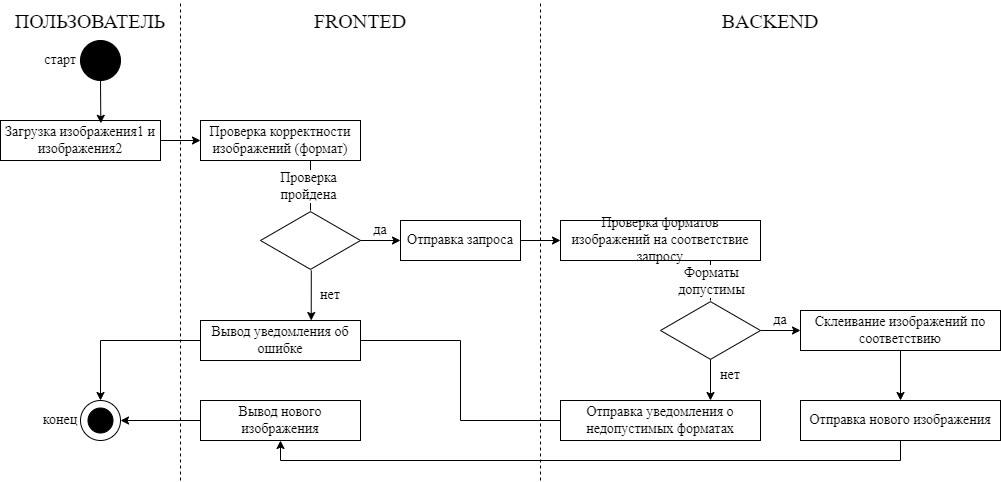

The diagram above was exported from draw.io. Its source (the exported page's mxGraphModel, read from the mxfile embedded in the PNG):
<mxGraphModel dx="1002" dy="575" grid="1" gridSize="10" guides="1" tooltips="1" connect="1" arrows="1" fold="1" page="1" pageScale="1" pageWidth="827" pageHeight="1169" math="0" shadow="0">
  <root>
    <mxCell id="0" />
    <mxCell id="1" parent="0" />
    <mxCell id="u74-m9s5aaGQjM-vo3OO-1" value="" style="ellipse;whiteSpace=wrap;html=1;aspect=fixed;fillColor=#000000;" vertex="1" parent="1">
      <mxGeometry x="120" y="160" width="40" height="40" as="geometry" />
    </mxCell>
    <mxCell id="u74-m9s5aaGQjM-vo3OO-37" style="edgeStyle=orthogonalEdgeStyle;rounded=0;orthogonalLoop=1;jettySize=auto;html=1;exitX=1;exitY=0.5;exitDx=0;exitDy=0;entryX=0;entryY=0.5;entryDx=0;entryDy=0;" edge="1" parent="1" source="u74-m9s5aaGQjM-vo3OO-2" target="u74-m9s5aaGQjM-vo3OO-4">
      <mxGeometry relative="1" as="geometry" />
    </mxCell>
    <mxCell id="u74-m9s5aaGQjM-vo3OO-2" value="&lt;font face=&quot;Times New Roman&quot; style=&quot;font-size: 14px;&quot;&gt;Загрузка изображения1 и изображения2&lt;/font&gt;" style="rounded=0;whiteSpace=wrap;html=1;" vertex="1" parent="1">
      <mxGeometry x="40" y="240" width="160" height="40" as="geometry" />
    </mxCell>
    <mxCell id="u74-m9s5aaGQjM-vo3OO-3" value="" style="endArrow=classic;html=1;rounded=0;exitX=0.5;exitY=1;exitDx=0;exitDy=0;entryX=0.627;entryY=0.07;entryDx=0;entryDy=0;entryPerimeter=0;" edge="1" parent="1" source="u74-m9s5aaGQjM-vo3OO-1" target="u74-m9s5aaGQjM-vo3OO-2">
      <mxGeometry width="50" height="50" relative="1" as="geometry">
        <mxPoint x="390" y="320" as="sourcePoint" />
        <mxPoint x="440" y="270" as="targetPoint" />
      </mxGeometry>
    </mxCell>
    <mxCell id="u74-m9s5aaGQjM-vo3OO-4" value="&lt;font style=&quot;font-size: 14px;&quot; face=&quot;Times New Roman&quot;&gt;Проверка корректности изображений (формат)&lt;/font&gt;" style="rounded=0;whiteSpace=wrap;html=1;" vertex="1" parent="1">
      <mxGeometry x="240" y="240" width="160" height="40" as="geometry" />
    </mxCell>
    <mxCell id="u74-m9s5aaGQjM-vo3OO-5" value="" style="html=1;whiteSpace=wrap;aspect=fixed;shape=isoRectangle;" vertex="1" parent="1">
      <mxGeometry x="300" y="330" width="100" height="60" as="geometry" />
    </mxCell>
    <mxCell id="u74-m9s5aaGQjM-vo3OO-38" style="edgeStyle=orthogonalEdgeStyle;rounded=0;orthogonalLoop=1;jettySize=auto;html=1;exitX=1;exitY=0.5;exitDx=0;exitDy=0;entryX=0;entryY=0.5;entryDx=0;entryDy=0;" edge="1" parent="1" source="u74-m9s5aaGQjM-vo3OO-6" target="u74-m9s5aaGQjM-vo3OO-11">
      <mxGeometry relative="1" as="geometry" />
    </mxCell>
    <mxCell id="u74-m9s5aaGQjM-vo3OO-6" value="&lt;font face=&quot;Times New Roman&quot; style=&quot;font-size: 14px;&quot;&gt;Отправка запроса&lt;/font&gt;" style="rounded=0;whiteSpace=wrap;html=1;" vertex="1" parent="1">
      <mxGeometry x="440" y="340" width="120" height="40" as="geometry" />
    </mxCell>
    <mxCell id="u74-m9s5aaGQjM-vo3OO-31" style="edgeStyle=orthogonalEdgeStyle;rounded=0;orthogonalLoop=1;jettySize=auto;html=1;exitX=0;exitY=0.5;exitDx=0;exitDy=0;entryX=0.5;entryY=0;entryDx=0;entryDy=0;" edge="1" parent="1" source="u74-m9s5aaGQjM-vo3OO-7" target="u74-m9s5aaGQjM-vo3OO-9">
      <mxGeometry relative="1" as="geometry" />
    </mxCell>
    <mxCell id="u74-m9s5aaGQjM-vo3OO-7" value="&lt;font face=&quot;Times New Roman&quot; style=&quot;font-size: 14px;&quot;&gt;Вывод уведомления об ошибке&lt;/font&gt;" style="rounded=0;whiteSpace=wrap;html=1;" vertex="1" parent="1">
      <mxGeometry x="240" y="440" width="160" height="40" as="geometry" />
    </mxCell>
    <mxCell id="u74-m9s5aaGQjM-vo3OO-36" style="edgeStyle=orthogonalEdgeStyle;rounded=0;orthogonalLoop=1;jettySize=auto;html=1;exitX=0;exitY=0.5;exitDx=0;exitDy=0;entryX=1;entryY=0.5;entryDx=0;entryDy=0;" edge="1" parent="1" source="u74-m9s5aaGQjM-vo3OO-8" target="u74-m9s5aaGQjM-vo3OO-9">
      <mxGeometry relative="1" as="geometry" />
    </mxCell>
    <mxCell id="u74-m9s5aaGQjM-vo3OO-8" value="&lt;font face=&quot;Times New Roman&quot; style=&quot;font-size: 14px;&quot;&gt;Вывод нового изображения&lt;/font&gt;" style="rounded=0;whiteSpace=wrap;html=1;" vertex="1" parent="1">
      <mxGeometry x="240" y="520" width="160" height="40" as="geometry" />
    </mxCell>
    <mxCell id="u74-m9s5aaGQjM-vo3OO-9" value="" style="ellipse;whiteSpace=wrap;html=1;aspect=fixed;" vertex="1" parent="1">
      <mxGeometry x="120" y="520" width="40" height="40" as="geometry" />
    </mxCell>
    <mxCell id="u74-m9s5aaGQjM-vo3OO-10" value="" style="ellipse;whiteSpace=wrap;html=1;aspect=fixed;fillColor=#000000;" vertex="1" parent="1">
      <mxGeometry x="127.5" y="527.5" width="25" height="25" as="geometry" />
    </mxCell>
    <mxCell id="u74-m9s5aaGQjM-vo3OO-11" value="&lt;font style=&quot;font-size: 14px;&quot; face=&quot;Times New Roman&quot;&gt;Проверка форматов изображений на соответствие запросу&lt;/font&gt;" style="rounded=0;whiteSpace=wrap;html=1;" vertex="1" parent="1">
      <mxGeometry x="600" y="340" width="200" height="40" as="geometry" />
    </mxCell>
    <mxCell id="u74-m9s5aaGQjM-vo3OO-13" value="&lt;font face=&quot;Times New Roman&quot; style=&quot;font-size: 14px;&quot;&gt;Отправка уведомления о недопустимых форматах&lt;/font&gt;" style="rounded=0;whiteSpace=wrap;html=1;" vertex="1" parent="1">
      <mxGeometry x="600" y="520" width="200" height="40" as="geometry" />
    </mxCell>
    <mxCell id="u74-m9s5aaGQjM-vo3OO-39" style="edgeStyle=orthogonalEdgeStyle;rounded=0;orthogonalLoop=1;jettySize=auto;html=1;exitX=0.5;exitY=1;exitDx=0;exitDy=0;entryX=0.5;entryY=0;entryDx=0;entryDy=0;" edge="1" parent="1" source="u74-m9s5aaGQjM-vo3OO-15" target="u74-m9s5aaGQjM-vo3OO-16">
      <mxGeometry relative="1" as="geometry" />
    </mxCell>
    <mxCell id="u74-m9s5aaGQjM-vo3OO-15" value="&lt;font face=&quot;Times New Roman&quot; style=&quot;font-size: 14px;&quot;&gt;Склеивание изображений по соответствию&lt;/font&gt;" style="rounded=0;whiteSpace=wrap;html=1;" vertex="1" parent="1">
      <mxGeometry x="840" y="430" width="200" height="40" as="geometry" />
    </mxCell>
    <mxCell id="u74-m9s5aaGQjM-vo3OO-32" style="edgeStyle=orthogonalEdgeStyle;rounded=0;orthogonalLoop=1;jettySize=auto;html=1;exitX=0.5;exitY=1;exitDx=0;exitDy=0;entryX=0.5;entryY=1;entryDx=0;entryDy=0;" edge="1" parent="1" source="u74-m9s5aaGQjM-vo3OO-16" target="u74-m9s5aaGQjM-vo3OO-8">
      <mxGeometry relative="1" as="geometry" />
    </mxCell>
    <mxCell id="u74-m9s5aaGQjM-vo3OO-16" value="&lt;font style=&quot;font-size: 14px;&quot; face=&quot;Times New Roman&quot;&gt;Отправка нового изображения&lt;/font&gt;" style="rounded=0;whiteSpace=wrap;html=1;" vertex="1" parent="1">
      <mxGeometry x="840" y="520" width="200" height="40" as="geometry" />
    </mxCell>
    <mxCell id="u74-m9s5aaGQjM-vo3OO-17" value="" style="endArrow=none;html=1;rounded=0;entryX=0.75;entryY=1;entryDx=0;entryDy=0;" edge="1" parent="1" source="u74-m9s5aaGQjM-vo3OO-12" target="u74-m9s5aaGQjM-vo3OO-11">
      <mxGeometry width="50" height="50" relative="1" as="geometry">
        <mxPoint x="600" y="470" as="sourcePoint" />
        <mxPoint x="650" y="420" as="targetPoint" />
      </mxGeometry>
    </mxCell>
    <mxCell id="u74-m9s5aaGQjM-vo3OO-18" value="&lt;font face=&quot;Times New Roman&quot; style=&quot;font-size: 14px;&quot;&gt;Форматы&lt;/font&gt;&lt;div&gt;&lt;font face=&quot;Times New Roman&quot; style=&quot;font-size: 14px;&quot;&gt;допустимы&lt;/font&gt;&lt;/div&gt;" style="edgeLabel;html=1;align=center;verticalAlign=middle;resizable=0;points=[];" vertex="1" connectable="0" parent="u74-m9s5aaGQjM-vo3OO-17">
      <mxGeometry x="0.17" y="-1" relative="1" as="geometry">
        <mxPoint x="-1" y="3" as="offset" />
      </mxGeometry>
    </mxCell>
    <mxCell id="u74-m9s5aaGQjM-vo3OO-19" value="" style="endArrow=none;html=1;rounded=0;" edge="1" parent="1" source="u74-m9s5aaGQjM-vo3OO-5">
      <mxGeometry width="50" height="50" relative="1" as="geometry">
        <mxPoint x="300" y="330" as="sourcePoint" />
        <mxPoint x="350" y="280" as="targetPoint" />
      </mxGeometry>
    </mxCell>
    <mxCell id="u74-m9s5aaGQjM-vo3OO-20" value="&lt;font face=&quot;Times New Roman&quot; style=&quot;font-size: 14px;&quot;&gt;Проверка&lt;/font&gt;&lt;div&gt;&lt;font face=&quot;Times New Roman&quot; style=&quot;font-size: 14px;&quot;&gt;пройдена&lt;/font&gt;&lt;/div&gt;" style="edgeLabel;html=1;align=center;verticalAlign=middle;resizable=0;points=[];" vertex="1" connectable="0" parent="u74-m9s5aaGQjM-vo3OO-19">
      <mxGeometry x="0.016" y="3" relative="1" as="geometry">
        <mxPoint as="offset" />
      </mxGeometry>
    </mxCell>
    <mxCell id="u74-m9s5aaGQjM-vo3OO-21" value="" style="endArrow=classic;html=1;rounded=0;entryX=0.75;entryY=0;entryDx=0;entryDy=0;exitX=0.5;exitY=0.833;exitDx=0;exitDy=0;exitPerimeter=0;" edge="1" parent="1" source="u74-m9s5aaGQjM-vo3OO-12" target="u74-m9s5aaGQjM-vo3OO-13">
      <mxGeometry width="50" height="50" relative="1" as="geometry">
        <mxPoint x="600" y="470" as="sourcePoint" />
        <mxPoint x="650" y="420" as="targetPoint" />
      </mxGeometry>
    </mxCell>
    <mxCell id="u74-m9s5aaGQjM-vo3OO-22" value="" style="endArrow=classic;html=1;rounded=0;" edge="1" parent="1" source="u74-m9s5aaGQjM-vo3OO-12">
      <mxGeometry width="50" height="50" relative="1" as="geometry">
        <mxPoint x="790" y="500" as="sourcePoint" />
        <mxPoint x="840" y="450" as="targetPoint" />
      </mxGeometry>
    </mxCell>
    <mxCell id="u74-m9s5aaGQjM-vo3OO-23" value="" style="endArrow=classic;html=1;rounded=0;exitX=0.508;exitY=1;exitDx=0;exitDy=0;exitPerimeter=0;entryX=0.692;entryY=0;entryDx=0;entryDy=0;entryPerimeter=0;" edge="1" parent="1" source="u74-m9s5aaGQjM-vo3OO-5" target="u74-m9s5aaGQjM-vo3OO-7">
      <mxGeometry width="50" height="50" relative="1" as="geometry">
        <mxPoint x="384.1400000000001" y="383.98" as="sourcePoint" />
        <mxPoint x="379.99999999999994" y="440" as="targetPoint" />
      </mxGeometry>
    </mxCell>
    <mxCell id="u74-m9s5aaGQjM-vo3OO-24" value="" style="endArrow=classic;html=1;rounded=0;entryX=0;entryY=0.5;entryDx=0;entryDy=0;" edge="1" parent="1" target="u74-m9s5aaGQjM-vo3OO-6">
      <mxGeometry width="50" height="50" relative="1" as="geometry">
        <mxPoint x="400" y="360" as="sourcePoint" />
        <mxPoint x="450" y="310" as="targetPoint" />
      </mxGeometry>
    </mxCell>
    <mxCell id="u74-m9s5aaGQjM-vo3OO-12" value="" style="html=1;whiteSpace=wrap;aspect=fixed;shape=isoRectangle;" vertex="1" parent="1">
      <mxGeometry x="700" y="420" width="100" height="60" as="geometry" />
    </mxCell>
    <mxCell id="u74-m9s5aaGQjM-vo3OO-25" value="&lt;font face=&quot;Times New Roman&quot; style=&quot;font-size: 14px;&quot;&gt;да&lt;/font&gt;" style="text;strokeColor=none;align=center;fillColor=none;html=1;verticalAlign=middle;whiteSpace=wrap;rounded=0;" vertex="1" parent="1">
      <mxGeometry x="800" y="430" width="40" height="20" as="geometry" />
    </mxCell>
    <mxCell id="u74-m9s5aaGQjM-vo3OO-26" value="&lt;font face=&quot;Times New Roman&quot; style=&quot;font-size: 14px;&quot;&gt;да&lt;/font&gt;" style="text;strokeColor=none;align=center;fillColor=none;html=1;verticalAlign=middle;whiteSpace=wrap;rounded=0;" vertex="1" parent="1">
      <mxGeometry x="400" y="340" width="40" height="20" as="geometry" />
    </mxCell>
    <mxCell id="u74-m9s5aaGQjM-vo3OO-27" value="&lt;font face=&quot;Times New Roman&quot; style=&quot;font-size: 14px;&quot;&gt;нет&lt;/font&gt;" style="text;strokeColor=none;align=center;fillColor=none;html=1;verticalAlign=middle;whiteSpace=wrap;rounded=0;" vertex="1" parent="1">
      <mxGeometry x="350" y="400" width="40" height="30" as="geometry" />
    </mxCell>
    <mxCell id="u74-m9s5aaGQjM-vo3OO-28" value="&lt;font face=&quot;Times New Roman&quot; style=&quot;font-size: 14px;&quot;&gt;нет&lt;/font&gt;" style="text;strokeColor=none;align=center;fillColor=none;html=1;verticalAlign=middle;whiteSpace=wrap;rounded=0;" vertex="1" parent="1">
      <mxGeometry x="750" y="480" width="40" height="30" as="geometry" />
    </mxCell>
    <mxCell id="u74-m9s5aaGQjM-vo3OO-29" value="" style="endArrow=none;dashed=1;html=1;rounded=0;" edge="1" parent="1">
      <mxGeometry width="50" height="50" relative="1" as="geometry">
        <mxPoint x="580" y="600" as="sourcePoint" />
        <mxPoint x="580" y="120" as="targetPoint" />
      </mxGeometry>
    </mxCell>
    <mxCell id="u74-m9s5aaGQjM-vo3OO-30" value="" style="endArrow=none;dashed=1;html=1;rounded=0;" edge="1" parent="1">
      <mxGeometry width="50" height="50" relative="1" as="geometry">
        <mxPoint x="220" y="600" as="sourcePoint" />
        <mxPoint x="220" y="120" as="targetPoint" />
      </mxGeometry>
    </mxCell>
    <mxCell id="u74-m9s5aaGQjM-vo3OO-33" value="" style="endArrow=none;html=1;rounded=0;entryX=0;entryY=0.5;entryDx=0;entryDy=0;" edge="1" parent="1" target="u74-m9s5aaGQjM-vo3OO-13">
      <mxGeometry width="50" height="50" relative="1" as="geometry">
        <mxPoint x="500" y="540" as="sourcePoint" />
        <mxPoint x="550" y="490" as="targetPoint" />
      </mxGeometry>
    </mxCell>
    <mxCell id="u74-m9s5aaGQjM-vo3OO-34" value="" style="endArrow=none;html=1;rounded=0;" edge="1" parent="1">
      <mxGeometry width="50" height="50" relative="1" as="geometry">
        <mxPoint x="500" y="540" as="sourcePoint" />
        <mxPoint x="500" y="460" as="targetPoint" />
      </mxGeometry>
    </mxCell>
    <mxCell id="u74-m9s5aaGQjM-vo3OO-35" value="" style="endArrow=none;html=1;rounded=0;" edge="1" parent="1">
      <mxGeometry width="50" height="50" relative="1" as="geometry">
        <mxPoint x="400" y="460" as="sourcePoint" />
        <mxPoint x="500" y="460" as="targetPoint" />
      </mxGeometry>
    </mxCell>
    <mxCell id="u74-m9s5aaGQjM-vo3OO-40" value="&lt;font style=&quot;font-size: 20px;&quot; face=&quot;Times New Roman&quot;&gt;FRONTED&lt;/font&gt;" style="text;strokeColor=none;align=center;fillColor=none;html=1;verticalAlign=middle;whiteSpace=wrap;rounded=0;" vertex="1" parent="1">
      <mxGeometry x="220" y="120" width="360" height="40" as="geometry" />
    </mxCell>
    <mxCell id="u74-m9s5aaGQjM-vo3OO-41" value="&lt;font style=&quot;font-size: 20px;&quot; face=&quot;Times New Roman&quot;&gt;BACKEND&lt;/font&gt;" style="text;strokeColor=none;align=center;fillColor=none;html=1;verticalAlign=middle;whiteSpace=wrap;rounded=0;" vertex="1" parent="1">
      <mxGeometry x="580" y="120" width="460" height="40" as="geometry" />
    </mxCell>
    <mxCell id="u74-m9s5aaGQjM-vo3OO-42" value="&lt;font style=&quot;font-size: 20px;&quot; face=&quot;Times New Roman&quot;&gt;ПОЛЬЗОВАТЕЛЬ&lt;/font&gt;" style="text;strokeColor=none;align=center;fillColor=none;html=1;verticalAlign=middle;whiteSpace=wrap;rounded=0;" vertex="1" parent="1">
      <mxGeometry x="40" y="120" width="180" height="40" as="geometry" />
    </mxCell>
    <mxCell id="u74-m9s5aaGQjM-vo3OO-43" value="&lt;font style=&quot;font-size: 14px;&quot; face=&quot;Times New Roman&quot;&gt;старт&lt;/font&gt;" style="text;strokeColor=none;align=center;fillColor=none;html=1;verticalAlign=middle;whiteSpace=wrap;rounded=0;" vertex="1" parent="1">
      <mxGeometry x="80" y="160" width="40" height="40" as="geometry" />
    </mxCell>
    <mxCell id="u74-m9s5aaGQjM-vo3OO-44" value="&lt;font style=&quot;font-size: 14px;&quot; face=&quot;Times New Roman&quot;&gt;конец&lt;/font&gt;" style="text;strokeColor=none;align=center;fillColor=none;html=1;verticalAlign=middle;whiteSpace=wrap;rounded=0;" vertex="1" parent="1">
      <mxGeometry x="80" y="520" width="40" height="40" as="geometry" />
    </mxCell>
  </root>
</mxGraphModel>